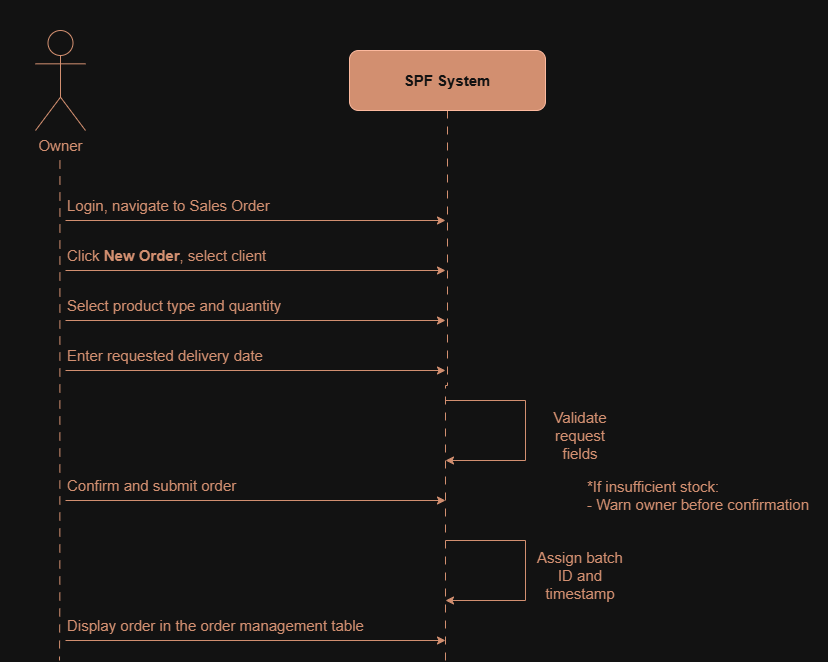

The diagram above was exported from draw.io. Its source (the exported page's mxGraphModel, read from the mxfile embedded in the PNG):
<mxGraphModel dx="1433" dy="788" grid="1" gridSize="10" guides="1" tooltips="1" connect="1" arrows="1" fold="1" page="1" pageScale="1" pageWidth="827" pageHeight="1169" math="0" shadow="0">
  <root>
    <mxCell id="0" />
    <mxCell id="1" parent="0" />
    <mxCell id="O1xXUVX19xsCLsZUaz1D-11" edge="1" parent="1" style="edgeStyle=orthogonalEdgeStyle;rounded=0;orthogonalLoop=1;jettySize=auto;html=1;endArrow=none;endFill=0;dashed=1;dashPattern=8 8;fontSize=15;strokeColor=light-dark(#000000, #d28f70);fontColor=light-dark(#000000, #d28f70);labelBackgroundColor=none;" value="&amp;nbsp; ">
      <mxGeometry relative="1" as="geometry">
        <Array as="points">
          <mxPoint x="124" y="660" />
          <mxPoint x="124" y="680" />
        </Array>
        <mxPoint x="124.44" y="220" as="sourcePoint" />
        <mxPoint x="124" y="720" as="targetPoint" />
      </mxGeometry>
    </mxCell>
    <mxCell id="O1xXUVX19xsCLsZUaz1D-1" parent="1" style="shape=umlActor;verticalLabelPosition=bottom;verticalAlign=top;html=1;outlineConnect=0;fontSize=15;strokeColor=light-dark(#000000, #d28f70);fontColor=light-dark(#000000, #d28f70);labelBackgroundColor=none;" value="Owner" vertex="1">
      <mxGeometry height="100" width="50" x="100" y="90" as="geometry" />
    </mxCell>
    <mxCell id="O1xXUVX19xsCLsZUaz1D-13" edge="1" parent="1" source="O1xXUVX19xsCLsZUaz1D-2" style="edgeStyle=orthogonalEdgeStyle;rounded=0;orthogonalLoop=1;jettySize=auto;html=1;exitX=0.5;exitY=1;exitDx=0;exitDy=0;endArrow=none;endFill=0;dashed=1;dashPattern=8 8;fontSize=15;strokeColor=light-dark(#000000, #d28f70);fontColor=light-dark(#000000, #d28f70);labelBackgroundColor=none;" value=" ">
      <mxGeometry relative="1" as="geometry">
        <mxPoint x="510" y="720" as="targetPoint" />
      </mxGeometry>
    </mxCell>
    <mxCell id="O1xXUVX19xsCLsZUaz1D-2" parent="1" style="rounded=1;whiteSpace=wrap;html=1;labelBackgroundColor=none;fillColor=#a0522d;fontColor=#ffffff;strokeColor=#6D1F00;fontSize=15;" value="&lt;b&gt;SPF System&lt;/b&gt;" vertex="1">
      <mxGeometry height="60" width="196" x="414" y="110" as="geometry" />
    </mxCell>
    <mxCell id="O1xXUVX19xsCLsZUaz1D-15" edge="1" parent="1" style="endArrow=classic;html=1;rounded=0;fontSize=15;strokeColor=light-dark(#000000, #d28f70);fontColor=light-dark(#000000, #d28f70);labelBackgroundColor=none;" value="">
      <mxGeometry height="50" relative="1" width="50" as="geometry">
        <mxPoint x="130" y="280" as="sourcePoint" />
        <mxPoint x="510" y="280" as="targetPoint" />
      </mxGeometry>
    </mxCell>
    <mxCell id="O1xXUVX19xsCLsZUaz1D-16" edge="1" parent="1" style="endArrow=classic;html=1;rounded=0;fontSize=15;strokeColor=light-dark(#000000, #d28f70);fontColor=light-dark(#000000, #d28f70);labelBackgroundColor=none;" value="">
      <mxGeometry height="50" relative="1" width="50" as="geometry">
        <mxPoint x="130" y="330" as="sourcePoint" />
        <mxPoint x="510" y="330" as="targetPoint" />
      </mxGeometry>
    </mxCell>
    <mxCell id="O1xXUVX19xsCLsZUaz1D-17" edge="1" parent="1" style="endArrow=classic;html=1;rounded=0;fontSize=15;strokeColor=light-dark(#000000, #d28f70);fontColor=light-dark(#000000, #d28f70);labelBackgroundColor=none;" value="">
      <mxGeometry height="50" relative="1" width="50" as="geometry">
        <mxPoint x="130" y="380" as="sourcePoint" />
        <mxPoint x="510" y="380" as="targetPoint" />
      </mxGeometry>
    </mxCell>
    <mxCell id="O1xXUVX19xsCLsZUaz1D-18" edge="1" parent="1" style="endArrow=classic;html=1;rounded=0;fontSize=15;strokeColor=light-dark(#000000, #d28f70);fontColor=light-dark(#000000, #d28f70);labelBackgroundColor=none;" value="">
      <mxGeometry height="50" relative="1" width="50" as="geometry">
        <mxPoint x="130" y="430" as="sourcePoint" />
        <mxPoint x="510" y="430" as="targetPoint" />
      </mxGeometry>
    </mxCell>
    <mxCell id="O1xXUVX19xsCLsZUaz1D-19" edge="1" parent="1" source="O1xXUVX19xsCLsZUaz1D-27" style="endArrow=classic;html=1;rounded=0;fontSize=15;strokeColor=light-dark(#000000, #d28f70);fontColor=light-dark(#000000, #d28f70);labelBackgroundColor=none;exitX=0;exitY=1;exitDx=0;exitDy=0;" value="">
      <mxGeometry height="50" relative="1" width="50" as="geometry">
        <mxPoint x="120" y="560" as="sourcePoint" />
        <mxPoint x="510" y="560" as="targetPoint" />
      </mxGeometry>
    </mxCell>
    <mxCell id="O1xXUVX19xsCLsZUaz1D-20" edge="1" parent="1" style="endArrow=classic;html=1;rounded=0;fontSize=15;strokeColor=light-dark(#000000, #d28f70);fontColor=light-dark(#000000, #d28f70);labelBackgroundColor=none;" value="">
      <mxGeometry height="50" relative="1" width="50" as="geometry">
        <Array as="points">
          <mxPoint x="590" y="460" />
          <mxPoint x="590" y="520" />
        </Array>
        <mxPoint x="510" y="460" as="sourcePoint" />
        <mxPoint x="510" y="520" as="targetPoint" />
      </mxGeometry>
    </mxCell>
    <mxCell id="O1xXUVX19xsCLsZUaz1D-22" edge="1" parent="1" style="endArrow=classic;html=1;rounded=0;fontSize=15;strokeColor=light-dark(#000000, #d28f70);fontColor=light-dark(#000000, #d28f70);labelBackgroundColor=none;" value="">
      <mxGeometry height="50" relative="1" width="50" as="geometry">
        <Array as="points">
          <mxPoint x="590" y="600" />
          <mxPoint x="590" y="660" />
        </Array>
        <mxPoint x="510" y="600" as="sourcePoint" />
        <mxPoint x="510" y="660" as="targetPoint" />
      </mxGeometry>
    </mxCell>
    <mxCell id="O1xXUVX19xsCLsZUaz1D-23" parent="1" style="text;html=1;whiteSpace=wrap;strokeColor=none;fillColor=none;align=left;verticalAlign=middle;rounded=0;fontSize=15;fontColor=light-dark(#000000, #d28f70);labelBackgroundColor=none;" value="Login, navigate to Sales Order" vertex="1">
      <mxGeometry height="30" width="350" x="130" y="250" as="geometry" />
    </mxCell>
    <mxCell id="O1xXUVX19xsCLsZUaz1D-24" parent="1" style="text;html=1;whiteSpace=wrap;strokeColor=none;fillColor=none;align=left;verticalAlign=middle;rounded=0;fontSize=15;fontColor=light-dark(#000000, #d28f70);labelBackgroundColor=none;" value="Click &lt;b&gt;New Order&lt;/b&gt;, select client" vertex="1">
      <mxGeometry height="30" width="350" x="130" y="300" as="geometry" />
    </mxCell>
    <mxCell id="O1xXUVX19xsCLsZUaz1D-25" parent="1" style="text;html=1;whiteSpace=wrap;strokeColor=none;fillColor=none;align=left;verticalAlign=middle;rounded=0;fontSize=15;fontColor=light-dark(#000000, #d28f70);labelBackgroundColor=none;" value="Select product type and quantity&amp;nbsp;" vertex="1">
      <mxGeometry height="30" width="350" x="130" y="350" as="geometry" />
    </mxCell>
    <mxCell id="O1xXUVX19xsCLsZUaz1D-26" parent="1" style="text;html=1;whiteSpace=wrap;strokeColor=none;fillColor=none;align=left;verticalAlign=middle;rounded=0;fontSize=15;fontColor=light-dark(#000000, #d28f70);labelBackgroundColor=none;" value="Enter requested delivery date" vertex="1">
      <mxGeometry height="30" width="350" x="130" y="400" as="geometry" />
    </mxCell>
    <mxCell id="O1xXUVX19xsCLsZUaz1D-27" parent="1" style="text;html=1;whiteSpace=wrap;strokeColor=none;fillColor=none;align=left;verticalAlign=middle;rounded=0;fontSize=15;fontColor=light-dark(#000000, #d28f70);labelBackgroundColor=none;" value="Confirm and submit order" vertex="1">
      <mxGeometry height="30" width="350" x="130" y="530" as="geometry" />
    </mxCell>
    <mxCell id="O1xXUVX19xsCLsZUaz1D-28" parent="1" style="text;html=1;whiteSpace=wrap;strokeColor=none;fillColor=none;align=center;verticalAlign=middle;rounded=0;fontSize=15;fontColor=light-dark(#000000, #d28f70);labelBackgroundColor=none;" value="Validate request fields" vertex="1">
      <mxGeometry height="30" width="90" x="600" y="480" as="geometry" />
    </mxCell>
    <mxCell id="O1xXUVX19xsCLsZUaz1D-29" parent="1" style="text;html=1;whiteSpace=wrap;strokeColor=none;fillColor=none;align=center;verticalAlign=middle;rounded=0;fontSize=15;fontColor=light-dark(#000000, #d28f70);labelBackgroundColor=none;" value="Assign batch ID and timestamp" vertex="1">
      <mxGeometry height="30" width="100" x="595" y="620" as="geometry" />
    </mxCell>
    <mxCell id="O1xXUVX19xsCLsZUaz1D-30" parent="1" style="text;html=1;whiteSpace=wrap;strokeColor=none;fillColor=none;align=left;verticalAlign=middle;rounded=0;fontSize=15;fontColor=light-dark(#000000, #d28f70);labelBackgroundColor=none;" value="*If insufficient stock:&lt;div&gt;- Warn owner before confirmation&lt;/div&gt;" vertex="1">
      <mxGeometry height="30" width="243" x="650" y="540" as="geometry" />
    </mxCell>
    <mxCell id="o916Np19OkNZEPJ1S6_r-1" parent="1" style="text;html=1;whiteSpace=wrap;strokeColor=none;fillColor=none;align=left;verticalAlign=middle;rounded=0;fontSize=15;fontColor=light-dark(#000000, #d28f70);labelBackgroundColor=none;" value="Display order in the order management table" vertex="1">
      <mxGeometry height="30" width="350" x="130" y="670" as="geometry" />
    </mxCell>
    <mxCell id="o916Np19OkNZEPJ1S6_r-2" edge="1" parent="1" style="endArrow=classic;html=1;rounded=0;fontSize=15;strokeColor=light-dark(#000000, #d28f70);fontColor=light-dark(#000000, #d28f70);labelBackgroundColor=none;exitX=0;exitY=1;exitDx=0;exitDy=0;" value=" ">
      <mxGeometry height="50" relative="1" width="50" as="geometry">
        <mxPoint x="130" y="700" as="sourcePoint" />
        <mxPoint x="510" y="700" as="targetPoint" />
      </mxGeometry>
    </mxCell>
    <mxCell id="o916Np19OkNZEPJ1S6_r-3" parent="1" style="rounded=0;whiteSpace=wrap;html=1;fillColor=none;strokeColor=none;" value="" vertex="1">
      <mxGeometry height="660" width="825" x="65" y="60" as="geometry" />
    </mxCell>
  </root>
</mxGraphModel>